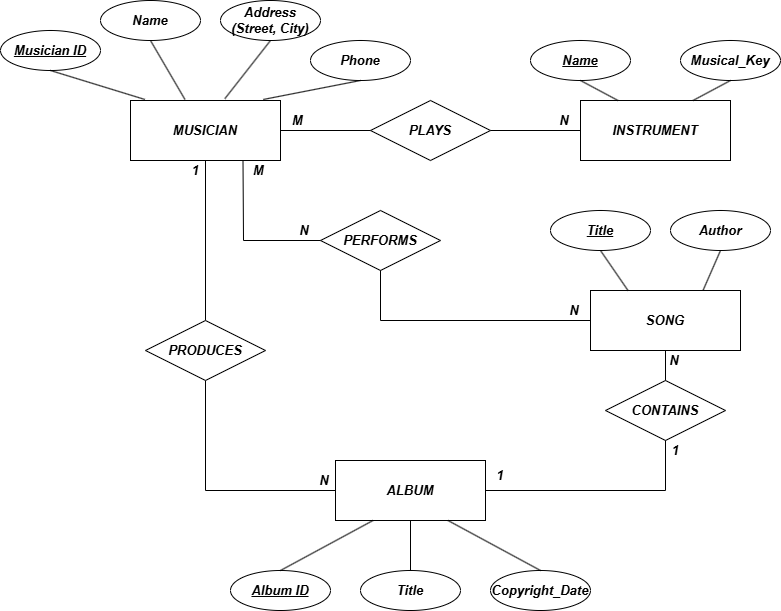

The diagram above was exported from draw.io. Its source (the exported page's mxGraphModel, read from the mxfile embedded in the PNG):
<mxGraphModel dx="970" dy="659" grid="0" gridSize="10" guides="1" tooltips="1" connect="1" arrows="1" fold="1" page="1" pageScale="1" pageWidth="1100" pageHeight="850" math="0" shadow="0">
  <root>
    <mxCell id="0" />
    <mxCell id="1" parent="0" />
    <mxCell id="QcoSQOjG92CRprcg6Kpk-1" parent="1" style="whiteSpace=wrap;html=1;align=center;fontSize=13;fontStyle=3" value="MUSICIAN" vertex="1">
      <mxGeometry height="60" width="150" x="180" y="120" as="geometry" />
    </mxCell>
    <mxCell id="QcoSQOjG92CRprcg6Kpk-6" parent="1" style="ellipse;whiteSpace=wrap;html=1;align=center;fontSize=13;fontStyle=3" value="&lt;font&gt;&lt;u&gt;Musician ID&lt;/u&gt;&lt;/font&gt;" vertex="1">
      <mxGeometry height="40" width="100" x="50" y="50" as="geometry" />
    </mxCell>
    <mxCell id="QcoSQOjG92CRprcg6Kpk-7" parent="1" style="ellipse;whiteSpace=wrap;html=1;align=center;fontSize=13;fontStyle=3" value="Name" vertex="1">
      <mxGeometry height="40" width="100" x="150" y="20" as="geometry" />
    </mxCell>
    <mxCell id="QcoSQOjG92CRprcg6Kpk-8" parent="1" style="ellipse;whiteSpace=wrap;html=1;align=center;fontSize=13;fontStyle=3" value="Address&lt;div&gt;(Street, City)&lt;/div&gt;" vertex="1">
      <mxGeometry height="40" width="100" x="270" y="20" as="geometry" />
    </mxCell>
    <mxCell id="QcoSQOjG92CRprcg6Kpk-9" parent="1" style="ellipse;whiteSpace=wrap;html=1;align=center;fontSize=13;fontStyle=3" value="Phone" vertex="1">
      <mxGeometry height="40" width="100" x="360" y="60" as="geometry" />
    </mxCell>
    <mxCell id="QcoSQOjG92CRprcg6Kpk-23" edge="1" parent="1" source="QcoSQOjG92CRprcg6Kpk-6" style="endArrow=none;html=1;rounded=0;exitX=0.5;exitY=1;exitDx=0;exitDy=0;entryX=0.096;entryY=-0.017;entryDx=0;entryDy=0;entryPerimeter=0;fontSize=13;fontStyle=3" target="QcoSQOjG92CRprcg6Kpk-1" value="">
      <mxGeometry relative="1" as="geometry">
        <mxPoint x="130" y="220" as="sourcePoint" />
        <mxPoint x="290" y="220" as="targetPoint" />
      </mxGeometry>
    </mxCell>
    <mxCell id="QcoSQOjG92CRprcg6Kpk-24" edge="1" parent="1" source="QcoSQOjG92CRprcg6Kpk-7" style="endArrow=none;html=1;rounded=0;exitX=0.5;exitY=1;exitDx=0;exitDy=0;entryX=0.363;entryY=-0.017;entryDx=0;entryDy=0;entryPerimeter=0;fontSize=13;fontStyle=3" target="QcoSQOjG92CRprcg6Kpk-1" value="">
      <mxGeometry relative="1" as="geometry">
        <mxPoint x="450" y="300" as="sourcePoint" />
        <mxPoint x="610" y="300" as="targetPoint" />
      </mxGeometry>
    </mxCell>
    <mxCell id="QcoSQOjG92CRprcg6Kpk-25" edge="1" parent="1" source="QcoSQOjG92CRprcg6Kpk-8" style="endArrow=none;html=1;rounded=0;exitX=0.5;exitY=1;exitDx=0;exitDy=0;entryX=0.629;entryY=-0.03;entryDx=0;entryDy=0;entryPerimeter=0;fontSize=13;fontStyle=3" target="QcoSQOjG92CRprcg6Kpk-1" value="">
      <mxGeometry relative="1" as="geometry">
        <mxPoint x="450" y="300" as="sourcePoint" />
        <mxPoint x="610" y="300" as="targetPoint" />
      </mxGeometry>
    </mxCell>
    <mxCell id="QcoSQOjG92CRprcg6Kpk-26" edge="1" parent="1" source="QcoSQOjG92CRprcg6Kpk-9" style="endArrow=none;html=1;rounded=0;exitX=0.5;exitY=1;exitDx=0;exitDy=0;entryX=0.885;entryY=-0.017;entryDx=0;entryDy=0;entryPerimeter=0;fontSize=13;fontStyle=3" target="QcoSQOjG92CRprcg6Kpk-1" value="">
      <mxGeometry relative="1" as="geometry">
        <mxPoint x="450" y="300" as="sourcePoint" />
        <mxPoint x="610" y="300" as="targetPoint" />
      </mxGeometry>
    </mxCell>
    <mxCell id="QcoSQOjG92CRprcg6Kpk-28" parent="1" style="whiteSpace=wrap;html=1;align=center;fontSize=13;fontStyle=3" value="ALBUM" vertex="1">
      <mxGeometry height="60" width="150" x="385" y="480" as="geometry" />
    </mxCell>
    <mxCell id="QcoSQOjG92CRprcg6Kpk-29" parent="1" style="ellipse;whiteSpace=wrap;html=1;align=center;fontSize=13;fontStyle=3" value="&lt;u&gt;Album ID&lt;/u&gt;" vertex="1">
      <mxGeometry height="40" width="100" x="280" y="590" as="geometry" />
    </mxCell>
    <mxCell id="QcoSQOjG92CRprcg6Kpk-30" parent="1" style="ellipse;whiteSpace=wrap;html=1;align=center;fontSize=13;fontStyle=3" value="Copyright_Date" vertex="1">
      <mxGeometry height="40" width="100" x="540" y="590" as="geometry" />
    </mxCell>
    <mxCell id="QcoSQOjG92CRprcg6Kpk-31" parent="1" style="ellipse;whiteSpace=wrap;html=1;align=center;fontSize=13;fontStyle=3" value="Title" vertex="1">
      <mxGeometry height="40" width="100" x="410" y="590" as="geometry" />
    </mxCell>
    <mxCell id="QcoSQOjG92CRprcg6Kpk-33" edge="1" parent="1" source="QcoSQOjG92CRprcg6Kpk-29" style="endArrow=none;html=1;rounded=0;exitX=0.5;exitY=0;exitDx=0;exitDy=0;entryX=0.25;entryY=1;entryDx=0;entryDy=0;fontSize=13;fontStyle=3" target="QcoSQOjG92CRprcg6Kpk-28" value="">
      <mxGeometry relative="1" as="geometry">
        <mxPoint x="430" y="340" as="sourcePoint" />
        <mxPoint x="590" y="340" as="targetPoint" />
      </mxGeometry>
    </mxCell>
    <mxCell id="QcoSQOjG92CRprcg6Kpk-34" edge="1" parent="1" source="QcoSQOjG92CRprcg6Kpk-31" style="endArrow=none;html=1;rounded=0;exitX=0.5;exitY=0;exitDx=0;exitDy=0;entryX=0.5;entryY=1;entryDx=0;entryDy=0;fontSize=13;fontStyle=3" target="QcoSQOjG92CRprcg6Kpk-28" value="">
      <mxGeometry relative="1" as="geometry">
        <mxPoint x="430" y="340" as="sourcePoint" />
        <mxPoint x="590" y="340" as="targetPoint" />
      </mxGeometry>
    </mxCell>
    <mxCell id="QcoSQOjG92CRprcg6Kpk-35" edge="1" parent="1" source="QcoSQOjG92CRprcg6Kpk-30" style="endArrow=none;html=1;rounded=0;exitX=0.5;exitY=0;exitDx=0;exitDy=0;entryX=0.75;entryY=1;entryDx=0;entryDy=0;fontSize=13;fontStyle=3" target="QcoSQOjG92CRprcg6Kpk-28" value="">
      <mxGeometry relative="1" as="geometry">
        <mxPoint x="430" y="340" as="sourcePoint" />
        <mxPoint x="590" y="340" as="targetPoint" />
      </mxGeometry>
    </mxCell>
    <mxCell id="QcoSQOjG92CRprcg6Kpk-36" edge="1" parent="1" source="QcoSQOjG92CRprcg6Kpk-41" style="endArrow=none;html=1;rounded=0;exitX=0.5;exitY=0;exitDx=0;exitDy=0;entryX=0.5;entryY=1;entryDx=0;entryDy=0;fontSize=13;fontStyle=3" target="QcoSQOjG92CRprcg6Kpk-1" value="">
      <mxGeometry relative="1" as="geometry">
        <mxPoint x="450" y="340" as="sourcePoint" />
        <mxPoint x="610" y="340" as="targetPoint" />
      </mxGeometry>
    </mxCell>
    <mxCell id="QcoSQOjG92CRprcg6Kpk-37" connectable="0" parent="QcoSQOjG92CRprcg6Kpk-36" style="resizable=0;html=1;whiteSpace=wrap;align=right;verticalAlign=bottom;fontSize=13;fontStyle=3" value="1" vertex="1">
      <mxGeometry relative="1" x="1" as="geometry">
        <mxPoint x="-5" y="20" as="offset" />
      </mxGeometry>
    </mxCell>
    <mxCell id="QcoSQOjG92CRprcg6Kpk-38" edge="1" parent="1" source="QcoSQOjG92CRprcg6Kpk-41" style="endArrow=none;html=1;rounded=0;exitX=0.5;exitY=1;exitDx=0;exitDy=0;entryX=0;entryY=0.5;entryDx=0;entryDy=0;fontSize=13;fontStyle=3" target="QcoSQOjG92CRprcg6Kpk-28" value="">
      <mxGeometry relative="1" as="geometry">
        <Array as="points">
          <mxPoint x="255" y="510" />
        </Array>
        <mxPoint x="190" y="509.5" as="sourcePoint" />
        <mxPoint x="350" y="509.5" as="targetPoint" />
      </mxGeometry>
    </mxCell>
    <mxCell id="QcoSQOjG92CRprcg6Kpk-39" connectable="0" parent="QcoSQOjG92CRprcg6Kpk-38" style="resizable=0;html=1;whiteSpace=wrap;align=right;verticalAlign=bottom;fontSize=13;fontStyle=3" value="N" vertex="1">
      <mxGeometry relative="1" x="1" as="geometry">
        <mxPoint x="-5" as="offset" />
      </mxGeometry>
    </mxCell>
    <mxCell id="QcoSQOjG92CRprcg6Kpk-41" parent="1" style="shape=rhombus;perimeter=rhombusPerimeter;whiteSpace=wrap;html=1;align=center;fontSize=13;fontStyle=3" value="PRODUCES" vertex="1">
      <mxGeometry height="60" width="120" x="195" y="340" as="geometry" />
    </mxCell>
    <mxCell id="QcoSQOjG92CRprcg6Kpk-43" parent="1" style="whiteSpace=wrap;html=1;align=center;fontSize=13;fontStyle=3" value="INSTRUMENT" vertex="1">
      <mxGeometry height="60" width="150" x="630" y="120" as="geometry" />
    </mxCell>
    <mxCell id="QcoSQOjG92CRprcg6Kpk-44" parent="1" style="whiteSpace=wrap;html=1;align=center;fontSize=13;fontStyle=3" value="SONG" vertex="1">
      <mxGeometry height="60" width="150" x="640" y="310" as="geometry" />
    </mxCell>
    <mxCell id="QcoSQOjG92CRprcg6Kpk-45" parent="1" style="ellipse;whiteSpace=wrap;html=1;align=center;fontSize=13;fontStyle=3" value="&lt;u&gt;Title&lt;/u&gt;" vertex="1">
      <mxGeometry height="40" width="100" x="600" y="230" as="geometry" />
    </mxCell>
    <mxCell id="QcoSQOjG92CRprcg6Kpk-46" parent="1" style="ellipse;whiteSpace=wrap;html=1;align=center;fontSize=13;fontStyle=3" value="Author" vertex="1">
      <mxGeometry height="40" width="100" x="720" y="230" as="geometry" />
    </mxCell>
    <mxCell id="QcoSQOjG92CRprcg6Kpk-47" edge="1" parent="1" source="QcoSQOjG92CRprcg6Kpk-46" style="endArrow=none;html=1;rounded=0;exitX=0.5;exitY=1;exitDx=0;exitDy=0;entryX=0.75;entryY=0;entryDx=0;entryDy=0;fontSize=13;fontStyle=3" target="QcoSQOjG92CRprcg6Kpk-44" value="">
      <mxGeometry relative="1" as="geometry">
        <mxPoint x="430" y="330" as="sourcePoint" />
        <mxPoint x="590" y="330" as="targetPoint" />
      </mxGeometry>
    </mxCell>
    <mxCell id="QcoSQOjG92CRprcg6Kpk-48" edge="1" parent="1" source="QcoSQOjG92CRprcg6Kpk-45" style="endArrow=none;html=1;rounded=0;exitX=0.5;exitY=1;exitDx=0;exitDy=0;entryX=0.25;entryY=0;entryDx=0;entryDy=0;fontSize=13;fontStyle=3" target="QcoSQOjG92CRprcg6Kpk-44" value="">
      <mxGeometry relative="1" as="geometry">
        <mxPoint x="430" y="330" as="sourcePoint" />
        <mxPoint x="590" y="330" as="targetPoint" />
      </mxGeometry>
    </mxCell>
    <mxCell id="QcoSQOjG92CRprcg6Kpk-49" parent="1" style="ellipse;whiteSpace=wrap;html=1;align=center;fontSize=13;fontStyle=3" value="&lt;u&gt;Name&lt;/u&gt;" vertex="1">
      <mxGeometry height="40" width="100" x="580" y="60" as="geometry" />
    </mxCell>
    <mxCell id="QcoSQOjG92CRprcg6Kpk-50" parent="1" style="ellipse;whiteSpace=wrap;html=1;align=center;fontSize=13;fontStyle=3" value="Musical_Key" vertex="1">
      <mxGeometry height="40" width="100" x="730" y="60" as="geometry" />
    </mxCell>
    <mxCell id="QcoSQOjG92CRprcg6Kpk-51" edge="1" parent="1" source="QcoSQOjG92CRprcg6Kpk-49" style="endArrow=none;html=1;rounded=0;exitX=0.5;exitY=1;exitDx=0;exitDy=0;entryX=0.25;entryY=0;entryDx=0;entryDy=0;fontSize=13;fontStyle=3" target="QcoSQOjG92CRprcg6Kpk-43" value="">
      <mxGeometry relative="1" as="geometry">
        <mxPoint x="430" y="330" as="sourcePoint" />
        <mxPoint x="590" y="330" as="targetPoint" />
      </mxGeometry>
    </mxCell>
    <mxCell id="QcoSQOjG92CRprcg6Kpk-52" edge="1" parent="1" source="QcoSQOjG92CRprcg6Kpk-50" style="endArrow=none;html=1;rounded=0;exitX=0.5;exitY=1;exitDx=0;exitDy=0;entryX=0.75;entryY=0;entryDx=0;entryDy=0;fontSize=13;fontStyle=3" target="QcoSQOjG92CRprcg6Kpk-43" value="">
      <mxGeometry relative="1" as="geometry">
        <mxPoint x="430" y="330" as="sourcePoint" />
        <mxPoint x="590" y="330" as="targetPoint" />
      </mxGeometry>
    </mxCell>
    <mxCell id="QcoSQOjG92CRprcg6Kpk-53" parent="1" style="shape=rhombus;perimeter=rhombusPerimeter;whiteSpace=wrap;html=1;align=center;fontSize=13;fontStyle=3" value="PERFORMS" vertex="1">
      <mxGeometry height="60" width="120" x="370" y="230" as="geometry" />
    </mxCell>
    <mxCell id="QcoSQOjG92CRprcg6Kpk-54" edge="1" parent="1" source="QcoSQOjG92CRprcg6Kpk-1" style="endArrow=none;html=1;rounded=0;exitX=0.75;exitY=1;exitDx=0;exitDy=0;entryX=0;entryY=0.5;entryDx=0;entryDy=0;fontSize=13;fontStyle=3" target="QcoSQOjG92CRprcg6Kpk-53" value="">
      <mxGeometry relative="1" as="geometry">
        <Array as="points">
          <mxPoint x="293" y="260" />
        </Array>
        <mxPoint x="420" y="330" as="sourcePoint" />
        <mxPoint x="580" y="330" as="targetPoint" />
      </mxGeometry>
    </mxCell>
    <mxCell id="QcoSQOjG92CRprcg6Kpk-55" connectable="0" parent="QcoSQOjG92CRprcg6Kpk-54" style="resizable=0;html=1;whiteSpace=wrap;align=left;verticalAlign=bottom;fontSize=13;fontStyle=3" value="M" vertex="1">
      <mxGeometry relative="1" x="-1" as="geometry">
        <mxPoint x="8" y="20" as="offset" />
      </mxGeometry>
    </mxCell>
    <mxCell id="QcoSQOjG92CRprcg6Kpk-56" connectable="0" parent="QcoSQOjG92CRprcg6Kpk-54" style="resizable=0;html=1;whiteSpace=wrap;align=right;verticalAlign=bottom;fontSize=13;fontStyle=3" value="N" vertex="1">
      <mxGeometry relative="1" x="1" as="geometry">
        <mxPoint x="-10" as="offset" />
      </mxGeometry>
    </mxCell>
    <mxCell id="QcoSQOjG92CRprcg6Kpk-57" edge="1" parent="1" source="QcoSQOjG92CRprcg6Kpk-53" style="endArrow=none;html=1;rounded=0;exitX=0.5;exitY=1;exitDx=0;exitDy=0;entryX=0;entryY=0.5;entryDx=0;entryDy=0;fontSize=13;fontStyle=3" target="QcoSQOjG92CRprcg6Kpk-44" value="">
      <mxGeometry relative="1" as="geometry">
        <Array as="points">
          <mxPoint x="430" y="340" />
        </Array>
        <mxPoint x="420" y="330" as="sourcePoint" />
        <mxPoint x="580" y="330" as="targetPoint" />
      </mxGeometry>
    </mxCell>
    <mxCell id="QcoSQOjG92CRprcg6Kpk-58" connectable="0" parent="QcoSQOjG92CRprcg6Kpk-57" style="resizable=0;html=1;whiteSpace=wrap;align=right;verticalAlign=bottom;fontSize=13;fontStyle=3" value="N" vertex="1">
      <mxGeometry relative="1" x="1" as="geometry">
        <mxPoint x="-10" as="offset" />
      </mxGeometry>
    </mxCell>
    <mxCell id="QcoSQOjG92CRprcg6Kpk-59" parent="1" style="shape=rhombus;perimeter=rhombusPerimeter;whiteSpace=wrap;html=1;align=center;fontSize=13;fontStyle=3" value="PLAYS" vertex="1">
      <mxGeometry height="60" width="120" x="420" y="120" as="geometry" />
    </mxCell>
    <mxCell id="QcoSQOjG92CRprcg6Kpk-60" edge="1" parent="1" source="QcoSQOjG92CRprcg6Kpk-1" style="endArrow=none;html=1;rounded=0;exitX=1;exitY=0.5;exitDx=0;exitDy=0;entryX=0;entryY=0.5;entryDx=0;entryDy=0;fontSize=13;fontStyle=3" target="QcoSQOjG92CRprcg6Kpk-59" value="">
      <mxGeometry relative="1" as="geometry">
        <mxPoint x="420" y="330" as="sourcePoint" />
        <mxPoint x="580" y="330" as="targetPoint" />
      </mxGeometry>
    </mxCell>
    <mxCell id="QcoSQOjG92CRprcg6Kpk-61" connectable="0" parent="QcoSQOjG92CRprcg6Kpk-60" style="resizable=0;html=1;whiteSpace=wrap;align=left;verticalAlign=bottom;fontSize=13;fontStyle=3" value="M" vertex="1">
      <mxGeometry relative="1" x="-1" as="geometry">
        <mxPoint x="10" as="offset" />
      </mxGeometry>
    </mxCell>
    <mxCell id="QcoSQOjG92CRprcg6Kpk-62" connectable="0" parent="QcoSQOjG92CRprcg6Kpk-60" style="resizable=0;html=1;whiteSpace=wrap;align=right;verticalAlign=bottom;fontSize=13;fontStyle=3" value="" vertex="1">
      <mxGeometry relative="1" x="1" as="geometry" />
    </mxCell>
    <mxCell id="QcoSQOjG92CRprcg6Kpk-64" edge="1" parent="1" source="QcoSQOjG92CRprcg6Kpk-59" style="endArrow=none;html=1;rounded=0;exitX=1;exitY=0.5;exitDx=0;exitDy=0;entryX=0;entryY=0.5;entryDx=0;entryDy=0;fontSize=13;fontStyle=3" target="QcoSQOjG92CRprcg6Kpk-43" value="">
      <mxGeometry relative="1" as="geometry">
        <mxPoint x="420" y="330" as="sourcePoint" />
        <mxPoint x="580" y="330" as="targetPoint" />
      </mxGeometry>
    </mxCell>
    <mxCell id="QcoSQOjG92CRprcg6Kpk-65" connectable="0" parent="QcoSQOjG92CRprcg6Kpk-64" style="resizable=0;html=1;whiteSpace=wrap;align=right;verticalAlign=bottom;fontSize=13;fontStyle=3" value="N" vertex="1">
      <mxGeometry relative="1" x="1" as="geometry">
        <mxPoint x="-10" as="offset" />
      </mxGeometry>
    </mxCell>
    <mxCell id="QcoSQOjG92CRprcg6Kpk-66" parent="1" style="shape=rhombus;perimeter=rhombusPerimeter;whiteSpace=wrap;html=1;align=center;fontSize=13;fontStyle=3" value="CONTAINS" vertex="1">
      <mxGeometry height="60" width="120" x="655" y="400" as="geometry" />
    </mxCell>
    <mxCell id="QcoSQOjG92CRprcg6Kpk-67" edge="1" parent="1" source="QcoSQOjG92CRprcg6Kpk-66" style="endArrow=none;html=1;rounded=0;exitX=0.5;exitY=0;exitDx=0;exitDy=0;entryX=0.5;entryY=1;entryDx=0;entryDy=0;fontSize=13;fontStyle=3" target="QcoSQOjG92CRprcg6Kpk-44" value="">
      <mxGeometry relative="1" as="geometry">
        <mxPoint x="420" y="330" as="sourcePoint" />
        <mxPoint x="580" y="330" as="targetPoint" />
      </mxGeometry>
    </mxCell>
    <mxCell id="QcoSQOjG92CRprcg6Kpk-68" connectable="0" parent="QcoSQOjG92CRprcg6Kpk-67" style="resizable=0;html=1;whiteSpace=wrap;align=right;verticalAlign=bottom;fontSize=13;fontStyle=3" value="N" vertex="1">
      <mxGeometry relative="1" x="1" as="geometry">
        <mxPoint x="15" y="20" as="offset" />
      </mxGeometry>
    </mxCell>
    <mxCell id="QcoSQOjG92CRprcg6Kpk-70" edge="1" parent="1" source="QcoSQOjG92CRprcg6Kpk-28" style="endArrow=none;html=1;rounded=0;exitX=1;exitY=0.5;exitDx=0;exitDy=0;entryX=0.5;entryY=1;entryDx=0;entryDy=0;fontSize=13;fontStyle=3" target="QcoSQOjG92CRprcg6Kpk-66" value="">
      <mxGeometry relative="1" as="geometry">
        <Array as="points">
          <mxPoint x="715" y="510" />
        </Array>
        <mxPoint x="420" y="330" as="sourcePoint" />
        <mxPoint x="580" y="330" as="targetPoint" />
      </mxGeometry>
    </mxCell>
    <mxCell id="QcoSQOjG92CRprcg6Kpk-71" connectable="0" parent="QcoSQOjG92CRprcg6Kpk-70" style="resizable=0;html=1;whiteSpace=wrap;align=right;verticalAlign=bottom;fontSize=13;fontStyle=3" value="1" vertex="1">
      <mxGeometry relative="1" x="1" as="geometry">
        <mxPoint x="15" y="20" as="offset" />
      </mxGeometry>
    </mxCell>
    <mxCell id="QcoSQOjG92CRprcg6Kpk-73" parent="1" style="text;html=1;whiteSpace=wrap;strokeColor=none;fillColor=none;align=center;verticalAlign=middle;rounded=0;autosize=1;resizable=0;fontSize=13;fontStyle=3" value="1" vertex="1">
      <mxGeometry height="30" width="30" x="535" y="480" as="geometry" />
    </mxCell>
  </root>
</mxGraphModel>